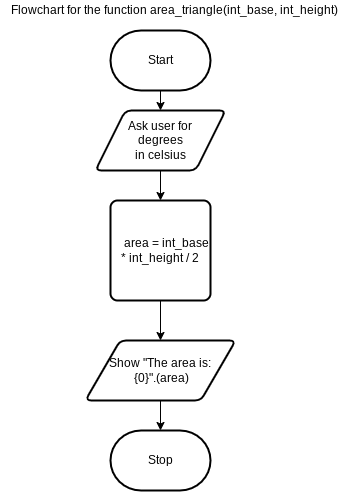

The diagram above was exported from draw.io. Its source (the exported page's mxGraphModel, read from the mxfile embedded in the PNG):
<mxGraphModel dx="594" dy="410" grid="1" gridSize="10" guides="1" tooltips="1" connect="1" arrows="1" fold="1" page="1" pageScale="1" pageWidth="850" pageHeight="1100" math="0" shadow="0">
  <root>
    <mxCell id="0" />
    <mxCell id="1" parent="0" />
    <mxCell id="4" style="edgeStyle=none;html=1;entryX=0.5;entryY=0;entryDx=0;entryDy=0;" parent="1" source="2" target="3" edge="1">
      <mxGeometry relative="1" as="geometry" />
    </mxCell>
    <mxCell id="2" value="Start" style="strokeWidth=2;html=1;shape=mxgraph.flowchart.terminator;whiteSpace=wrap;" parent="1" vertex="1">
      <mxGeometry x="320" y="30" width="100" height="60" as="geometry" />
    </mxCell>
    <mxCell id="19" style="edgeStyle=none;html=1;" edge="1" parent="1" source="3" target="9">
      <mxGeometry relative="1" as="geometry" />
    </mxCell>
    <mxCell id="3" value="Ask user for &lt;br&gt;degrees &lt;br&gt;in celsius" style="shape=parallelogram;html=1;strokeWidth=2;perimeter=parallelogramPerimeter;whiteSpace=wrap;rounded=1;arcSize=12;size=0.23;" parent="1" vertex="1">
      <mxGeometry x="305" y="110" width="130" height="60" as="geometry" />
    </mxCell>
    <mxCell id="12" style="edgeStyle=none;html=1;" parent="1" source="9" target="11" edge="1">
      <mxGeometry relative="1" as="geometry" />
    </mxCell>
    <mxCell id="9" value="&amp;nbsp; &amp;nbsp; area = int_base * int_height / 2" style="rounded=1;whiteSpace=wrap;html=1;absoluteArcSize=1;arcSize=14;strokeWidth=2;" parent="1" vertex="1">
      <mxGeometry x="320" y="200" width="100" height="100" as="geometry" />
    </mxCell>
    <mxCell id="20" style="edgeStyle=none;html=1;" edge="1" parent="1" source="11" target="13">
      <mxGeometry relative="1" as="geometry" />
    </mxCell>
    <mxCell id="11" value="Show &quot;The area is:&lt;br&gt;&amp;nbsp;{0}&quot;.(area)" style="shape=parallelogram;html=1;strokeWidth=2;perimeter=parallelogramPerimeter;whiteSpace=wrap;rounded=1;arcSize=12;size=0.23;" parent="1" vertex="1">
      <mxGeometry x="295" y="340" width="150" height="60" as="geometry" />
    </mxCell>
    <mxCell id="13" value="Stop" style="strokeWidth=2;html=1;shape=mxgraph.flowchart.terminator;whiteSpace=wrap;" parent="1" vertex="1">
      <mxGeometry x="320" y="430" width="100" height="60" as="geometry" />
    </mxCell>
    <mxCell id="21" value="Flowchart for the function&amp;nbsp;area_triangle(int_base, int_height)&amp;nbsp;" style="text;html=1;align=center;verticalAlign=middle;resizable=0;points=[];autosize=1;strokeColor=none;fillColor=none;" vertex="1" parent="1">
      <mxGeometry x="210" width="350" height="20" as="geometry" />
    </mxCell>
  </root>
</mxGraphModel>